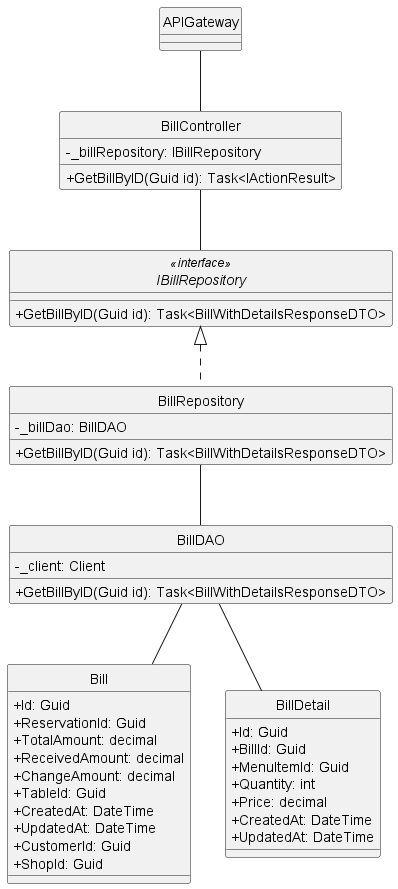

The diagram above was rendered by PlantUML. Its source (embedded in the PNG):
@startuml
hide circle
skinparam classAttributeIconSize 0

class APIGateway {
}

class BillController {
    - _billRepository: IBillRepository
    + GetBillByID(Guid id): Task<IActionResult>
}

interface IBillRepository<<interface>> {
    + GetBillByID(Guid id): Task<BillWithDetailsResponseDTO>
}

class BillRepository {
    - _billDao: BillDAO
    + GetBillByID(Guid id): Task<BillWithDetailsResponseDTO>
}

class BillDAO {
    - _client: Client
    + GetBillByID(Guid id): Task<BillWithDetailsResponseDTO>
}


class Bill {
    + Id: Guid
    + ReservationId: Guid
    + TotalAmount: decimal
    + ReceivedAmount: decimal
    + ChangeAmount: decimal
    + TableId: Guid
    + CreatedAt: DateTime
    + UpdatedAt: DateTime
    + CustomerId: Guid
    + ShopId: Guid
}

class BillDetail {
    + Id: Guid
    + BillId: Guid
    + MenuItemId: Guid
    + Quantity: int
    + Price: decimal
    + CreatedAt: DateTime
    + UpdatedAt: DateTime
}

APIGateway -- BillController

BillController -- IBillRepository

IBillRepository <|.. BillRepository

BillRepository -- BillDAO

BillDAO -- Bill

BillDAO -- BillDetail
@enduml